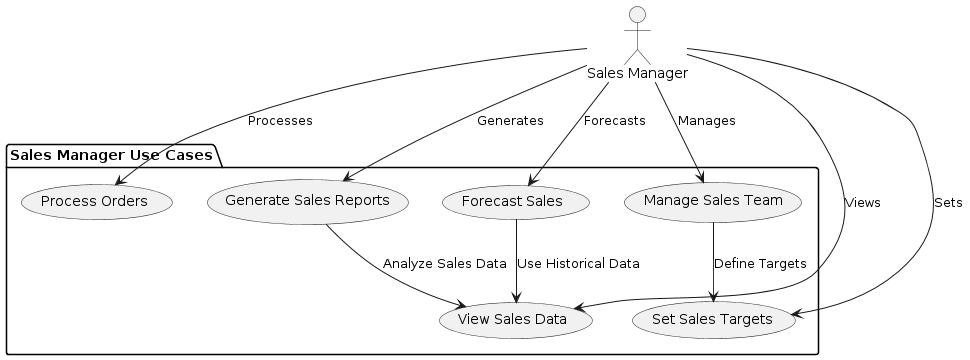

The diagram above was rendered by PlantUML. Its source (embedded in the PNG):
@startuml
actor "Sales Manager"

package "Sales Manager Use Cases" {
    usecase "View Sales Data" as UC_ViewSalesData
    usecase "Process Orders" as UC_ProcessOrders
    usecase "Manage Sales Team" as UC_ManageSalesTeam
    usecase "Generate Sales Reports" as UC_GenerateSalesReports
    usecase "Forecast Sales" as UC_ForecastSales
    usecase "Set Sales Targets" as UC_SetSalesTargets

    UC_ManageSalesTeam --> UC_SetSalesTargets : "Define Targets"
    UC_GenerateSalesReports --> UC_ViewSalesData : "Analyze Sales Data"
    UC_ForecastSales --> UC_ViewSalesData : "Use Historical Data"
}

"Sales Manager" --> UC_ViewSalesData : Views
"Sales Manager" --> UC_ProcessOrders : Processes
"Sales Manager" --> UC_ManageSalesTeam : Manages
"Sales Manager" --> UC_GenerateSalesReports : Generates
"Sales Manager" --> UC_ForecastSales : Forecasts
"Sales Manager" --> UC_SetSalesTargets : Sets
@enduml